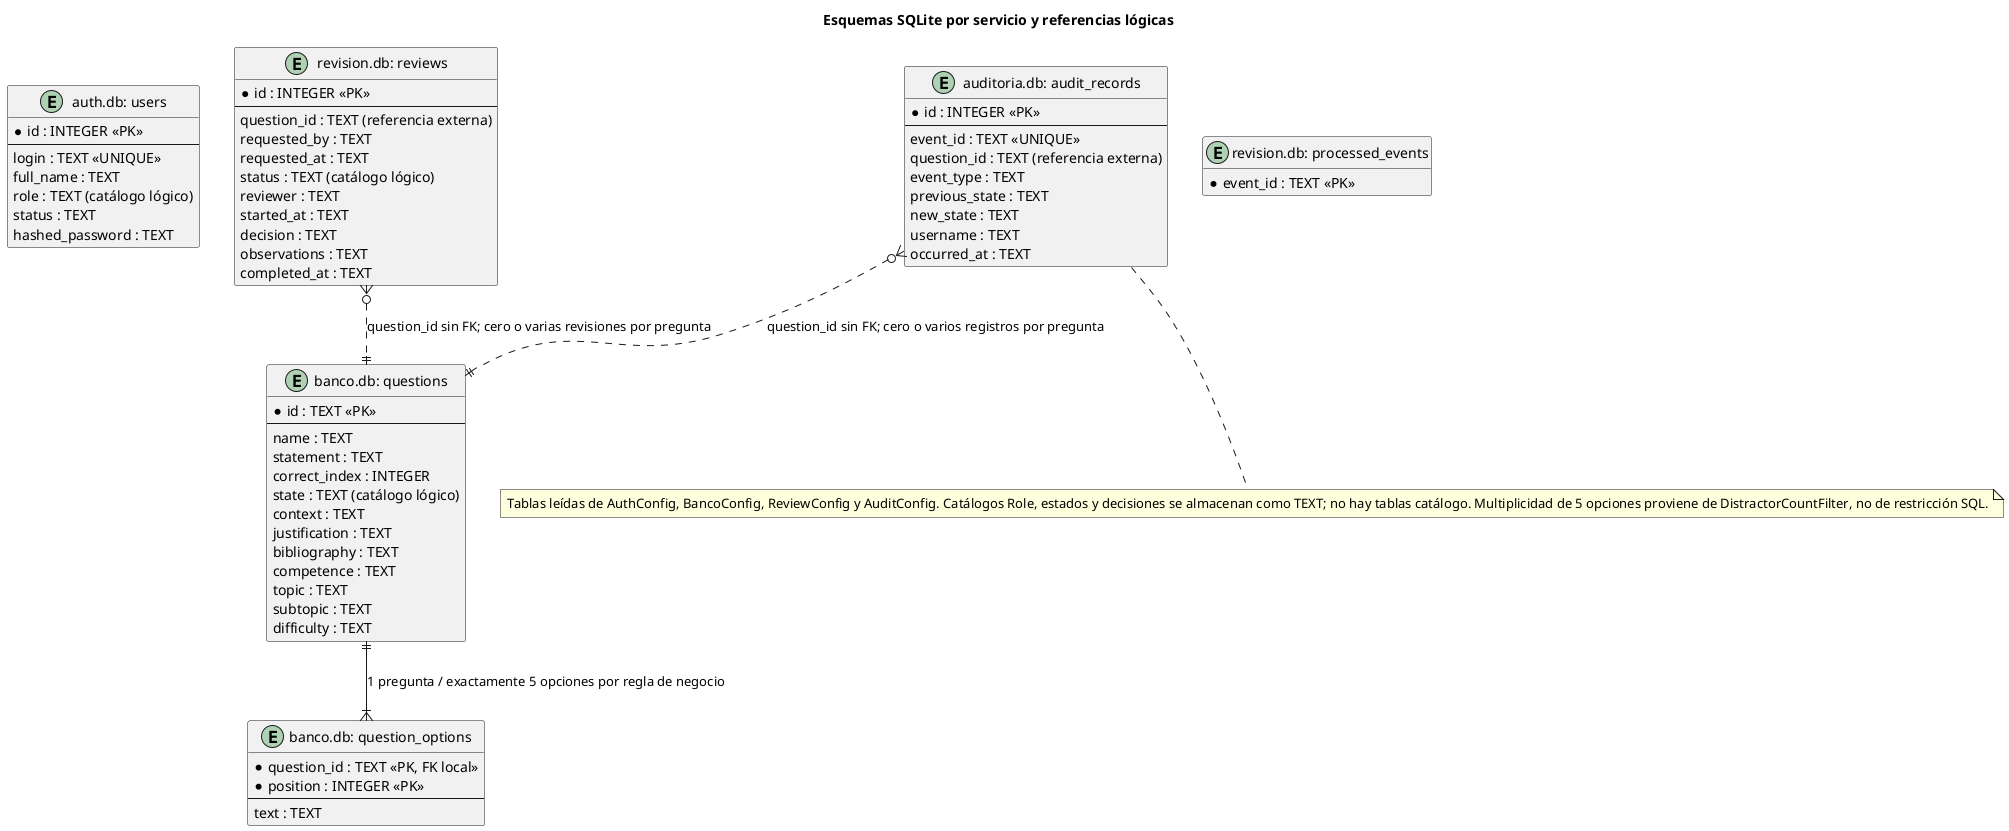

The diagram above was rendered by PlantUML. Its source (embedded in the PNG):
@startuml
title Esquemas SQLite por servicio y referencias lógicas
hide methods
hide stereotypes
entity "auth.db: users" as users {
 * id : INTEGER <<PK>>
 --
 login : TEXT <<UNIQUE>>
 full_name : TEXT
 role : TEXT (catálogo lógico)
 status : TEXT
 hashed_password : TEXT
}
entity "banco.db: questions" as questions {
 * id : TEXT <<PK>>
 --
 name : TEXT
 statement : TEXT
 correct_index : INTEGER
 state : TEXT (catálogo lógico)
 context : TEXT
 justification : TEXT
 bibliography : TEXT
 competence : TEXT
 topic : TEXT
 subtopic : TEXT
 difficulty : TEXT
}
entity "banco.db: question_options" as options {
 * question_id : TEXT <<PK, FK local>>
 * position : INTEGER <<PK>>
 --
 text : TEXT
}
entity "revision.db: reviews" as reviews {
 * id : INTEGER <<PK>>
 --
 question_id : TEXT (referencia externa)
 requested_by : TEXT
 requested_at : TEXT
 status : TEXT (catálogo lógico)
 reviewer : TEXT
 started_at : TEXT
 decision : TEXT
 observations : TEXT
 completed_at : TEXT
}
entity "revision.db: processed_events" as processed {
 * event_id : TEXT <<PK>>
}
entity "auditoria.db: audit_records" as audit {
 * id : INTEGER <<PK>>
 --
 event_id : TEXT <<UNIQUE>>
 question_id : TEXT (referencia externa)
 event_type : TEXT
 previous_state : TEXT
 new_state : TEXT
 username : TEXT
 occurred_at : TEXT
}
questions ||--|{ options : "1 pregunta / exactamente 5 opciones por regla de negocio"
reviews }o..|| questions : "question_id sin FK; cero o varias revisiones por pregunta"
audit }o..|| questions : "question_id sin FK; cero o varios registros por pregunta"
note bottom
Tablas leídas de AuthConfig, BancoConfig, ReviewConfig y AuditConfig. Catálogos Role, estados y decisiones se almacenan como TEXT; no hay tablas catálogo. Multiplicidad de 5 opciones proviene de DistractorCountFilter, no de restricción SQL.
end note
@enduml